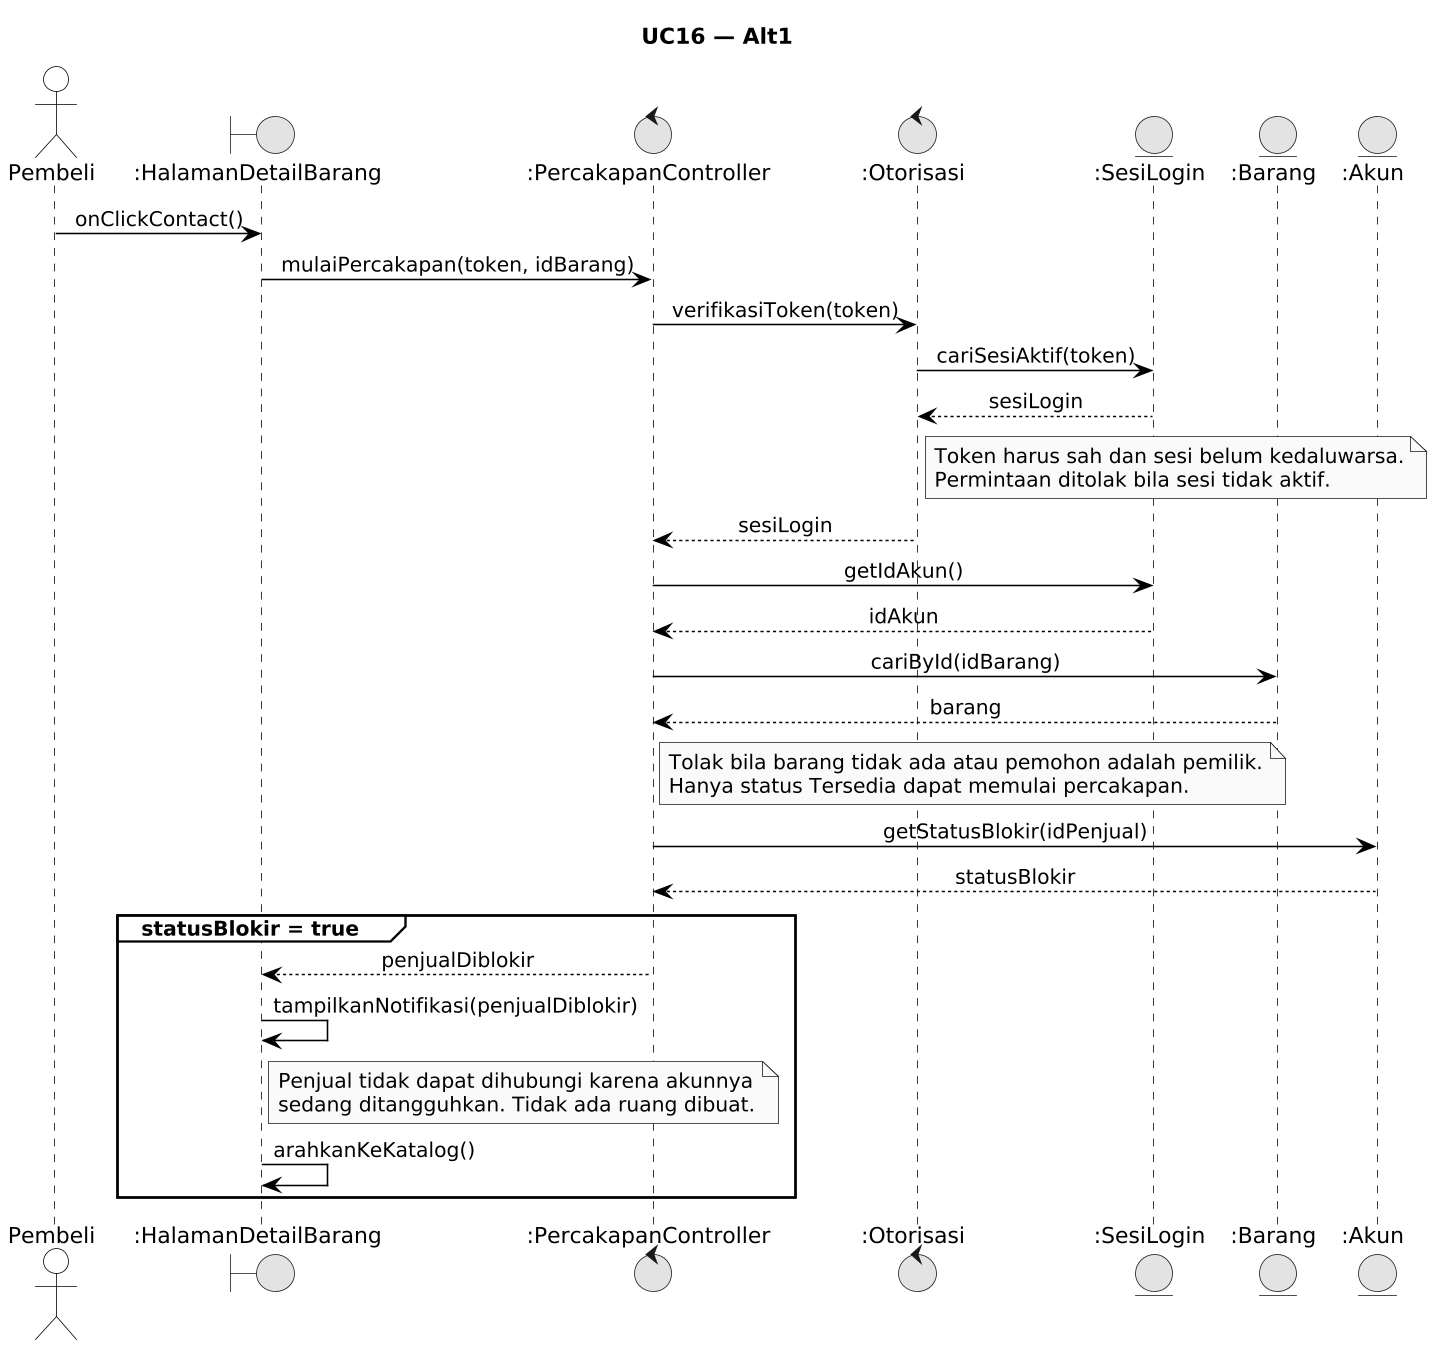

The diagram above was rendered by PlantUML. Its source (embedded in the PNG):
@startuml
!pragma layout smetana
skinparamlocked dpi 150
skinparam monochrome true
skinparam shadowing false
skinparam defaultFontName Arial
skinparam sequenceMessageAlign center
skinparam backgroundColor #FFFFFF

skinparam participant {
    BackgroundColor #FFFFFF
    BorderColor #000000
}
skinparam actor {
    BackgroundColor #FFFFFF
    BorderColor #000000
}
skinparam sequence {
    LifeLineBackgroundColor #FFFFFF
    LifeLineBorderColor #000000
    ArrowColor #000000
    ActorBorderColor #000000
    ActorBackgroundColor #FFFFFF
    GroupBorderColor #000000
    GroupBackgroundColor #FFFFFF
}


title UC16 — Alt1

actor "Pembeli" as User
boundary ":HalamanDetailBarang" as D
control ":PercakapanController" as J
control ":Otorisasi" as O
entity ":SesiLogin" as S
entity ":Barang" as B
entity ":Akun" as A

User -> D: onClickContact()
D -> J: mulaiPercakapan(token, idBarang)
J -> O: verifikasiToken(token)
O -> S: cariSesiAktif(token)
S --> O: sesiLogin
note right of O
Token harus sah dan sesi belum kedaluwarsa.
Permintaan ditolak bila sesi tidak aktif.
end note
O --> J: sesiLogin
J -> S: getIdAkun()
S --> J: idAkun
J -> B: cariById(idBarang)
B --> J: barang
note right of J
Tolak bila barang tidak ada atau pemohon adalah pemilik.
Hanya status Tersedia dapat memulai percakapan.
end note
J -> A: getStatusBlokir(idPenjual)
A --> J: statusBlokir
group statusBlokir = true
J --> D: penjualDiblokir
D -> D: tampilkanNotifikasi(penjualDiblokir)
note right of D
Penjual tidak dapat dihubungi karena akunnya
sedang ditangguhkan. Tidak ada ruang dibuat.
end note
D -> D: arahkanKeKatalog()
end
@enduml